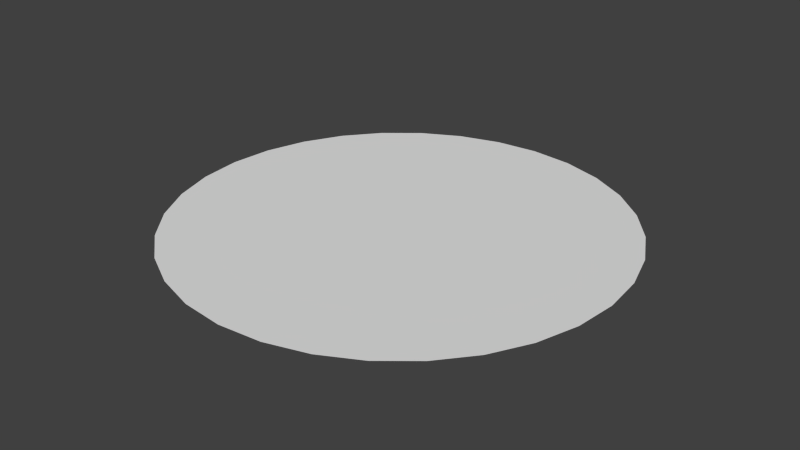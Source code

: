 # Source: carpet.blend  (saved by Blender 2.72.0; exported with 4.5.12 LTS)
import bpy
from mathutils import Matrix  # noqa: F401  (used for matrix-valued properties, if any)

bpy.ops.wm.read_factory_settings(use_empty=True)
scene = bpy.context.scene
scene.name = 'Scene'

# ---- collections
col_collection_1 = bpy.data.collections.new('Collection 1'); scene.collection.children.link(col_collection_1)

# ---- world
world_world = bpy.data.worlds.new('World'); scene.world = world_world
world_world.color = (0.05088, 0.05088, 0.05088)
world_world.use_sun_shadow = False
world_world.sun_shadow_jitter_overblur = 0.0
world_world.cycles.sampling_method = 'MANUAL'
world_world.cycles.sample_map_resolution = 256

# ---- meshes
me_cylinder = bpy.data.meshes.new('Cylinder')
me_cylinder.from_pydata([(-6.028e-08, 1.508, 0.01725), (0.2941, 1.479, 0.01725), (0.577, 1.393, 0.01725), (0.8376, 1.254, 0.01725), (1.066, 1.066, 0.01725), (1.254, 0.8376, 0.01725), (1.393, 0.577, 0.01725), (1.479, 0.2941, 0.01725), (1.508, -3.085e-08, 0.01725), (1.479, -0.2941, 0.01725), (1.393, -0.577, 0.01725), (1.254, -0.8376, 0.01725), (1.066, -1.066, 0.01725), (0.8376, -1.254, 0.01725), (0.577, -1.393, 0.01725), (0.2941, -1.479, 0.01725), (-5.515e-07, -1.508, 0.01725), (-0.2941, -1.479, 0.01725), (-0.577, -1.393, 0.01725), (-0.8376, -1.254, 0.01725), (-1.066, -1.066, 0.01725), (-1.254, -0.8376, 0.01725), (-1.393, -0.577, 0.01725), (-1.479, -0.2941, 0.01725), (-1.508, 1.311e-06, 0.01725), (-1.479, 0.2941, 0.01725), (-1.393, 0.577, 0.01725), (-1.254, 0.8376, 0.01725), (-1.066, 1.066, 0.01725), (-0.8376, 1.254, 0.01725), (-0.577, 1.393, 0.01725), (-0.2941, 1.479, 0.01725)], [], [(1, 0, 31, 30, 29, 28, 27, 26, 25, 24, 23, 22, 21, 20, 19, 18, 17, 16, 15, 14, 13, 12, 11, 10, 9, 8, 7, 6, 5, 4, 3, 2)])
me_cylinder.use_remesh_preserve_volume = False
me_cylinder.use_remesh_preserve_attributes = False
me_cylinder.use_mirror_vertex_groups = False
me_cylinder.update()

# ---- objects
ob_carpet = bpy.data.objects.new('Carpet', me_cylinder)

# ---- transforms, parenting, visibility, modifiers, constraints
ob_carpet.location = (0.006113, -0.002496, 0.003218)
ob_carpet.lineart.crease_threshold = 0.0

# ---- collection membership
col_collection_1.objects.link(ob_carpet)

# ---- scene / render settings (as saved in the file)
scene.frame_start = 1; scene.frame_end = 250; scene.frame_set(1)
scene.render.engine = 'BLENDER_EEVEE_NEXT'
scene.render.resolution_percentage = 50
scene.render.dither_intensity = 0.0
scene.cycles.use_denoising = False
scene.cycles.samples = 10
scene.cycles.sampling_pattern = 'TABULATED_SOBOL'
scene.cycles.light_sampling_threshold = 0.0
scene.cycles.use_adaptive_sampling = False
scene.cycles.use_light_tree = False
scene.cycles.blur_glossy = 0.0
scene.cycles.pixel_filter_type = 'GAUSSIAN'
scene.cycles.sample_clamp_indirect = 0.0
scene.view_settings.view_transform = 'Standard'
bpy.context.view_layer.update()

# ---- added for rendering (the .blend has no active camera and no usable light): camera, sun
cam_auto = bpy.data.cameras.new('AutoCamera')
cam_auto.lens = 50.0
cam_auto.sensor_width = 36.0
cam_auto.clip_end = 1000.0
ob_auto_camera = bpy.data.objects.new('AutoCamera', cam_auto)
scene.collection.objects.link(ob_auto_camera)
ob_auto_camera.location = (3.95158, -4.73706, 3.17684)
ob_auto_camera.rotation_euler = (1.09748, -7.21219e-08, 0.694738)
scene.camera = ob_auto_camera
light_auto_sun = bpy.data.lights.new('AutoSun', 'SUN')
light_auto_sun.energy = 3.0
light_auto_sun.angle = 0.0523599
ob_auto_sun = bpy.data.objects.new('AutoSun', light_auto_sun)
scene.collection.objects.link(ob_auto_sun)
ob_auto_sun.rotation_euler = (0.872665, 0.174533, 0.523599)
bpy.context.view_layer.update()
